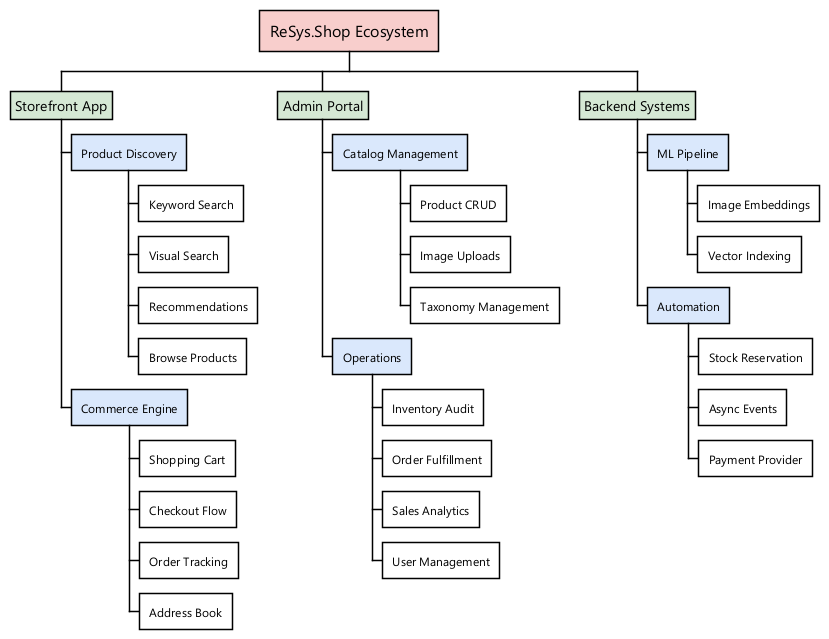

The diagram above was rendered by PlantUML. Its source (embedded in the PNG):
@startwbs

' ═══════════════════════════════════════════════════════════
' ReSys.Shop Functional Decomposition
' Tree Structure (Work Breakdown Structure)
' ═══════════════════════════════════════════════════════════

<style>
wbsDiagram {
  BackgroundColor white
  LineColor #000000
  FontName "Segoe UI"
  
  node {
    BackgroundColor white
    BorderColor black
    FontColor black
    RoundCorner 0
  }
  
  :depth(0) {
      BackgroundColor #F8CECC
      BorderColor #B85450
      FontSize 16
      Padding 10
  }
  
  :depth(1) {
      BackgroundColor #D5E8D4
      BorderColor #82B366
      FontSize 14
      Padding 5
  }
  
  :depth(2) {
      BackgroundColor #DAE8FC
      BorderColor #6C8EBF
      FontSize 12
  }
}
</style>

* ReSys.Shop Ecosystem

** Storefront App
*** Product Discovery
**** Keyword Search
**** Visual Search
**** Recommendations
**** Browse Products
*** Commerce Engine
**** Shopping Cart
**** Checkout Flow
**** Order Tracking
**** Address Book

** Admin Portal
*** Catalog Management
**** Product CRUD
**** Image Uploads
**** Taxonomy Management
*** Operations
**** Inventory Audit
**** Order Fulfillment
**** Sales Analytics
**** User Management

** Backend Systems
*** ML Pipeline
**** Image Embeddings
**** Vector Indexing
*** Automation
**** Stock Reservation
**** Async Events
**** Payment Provider

@endwbs